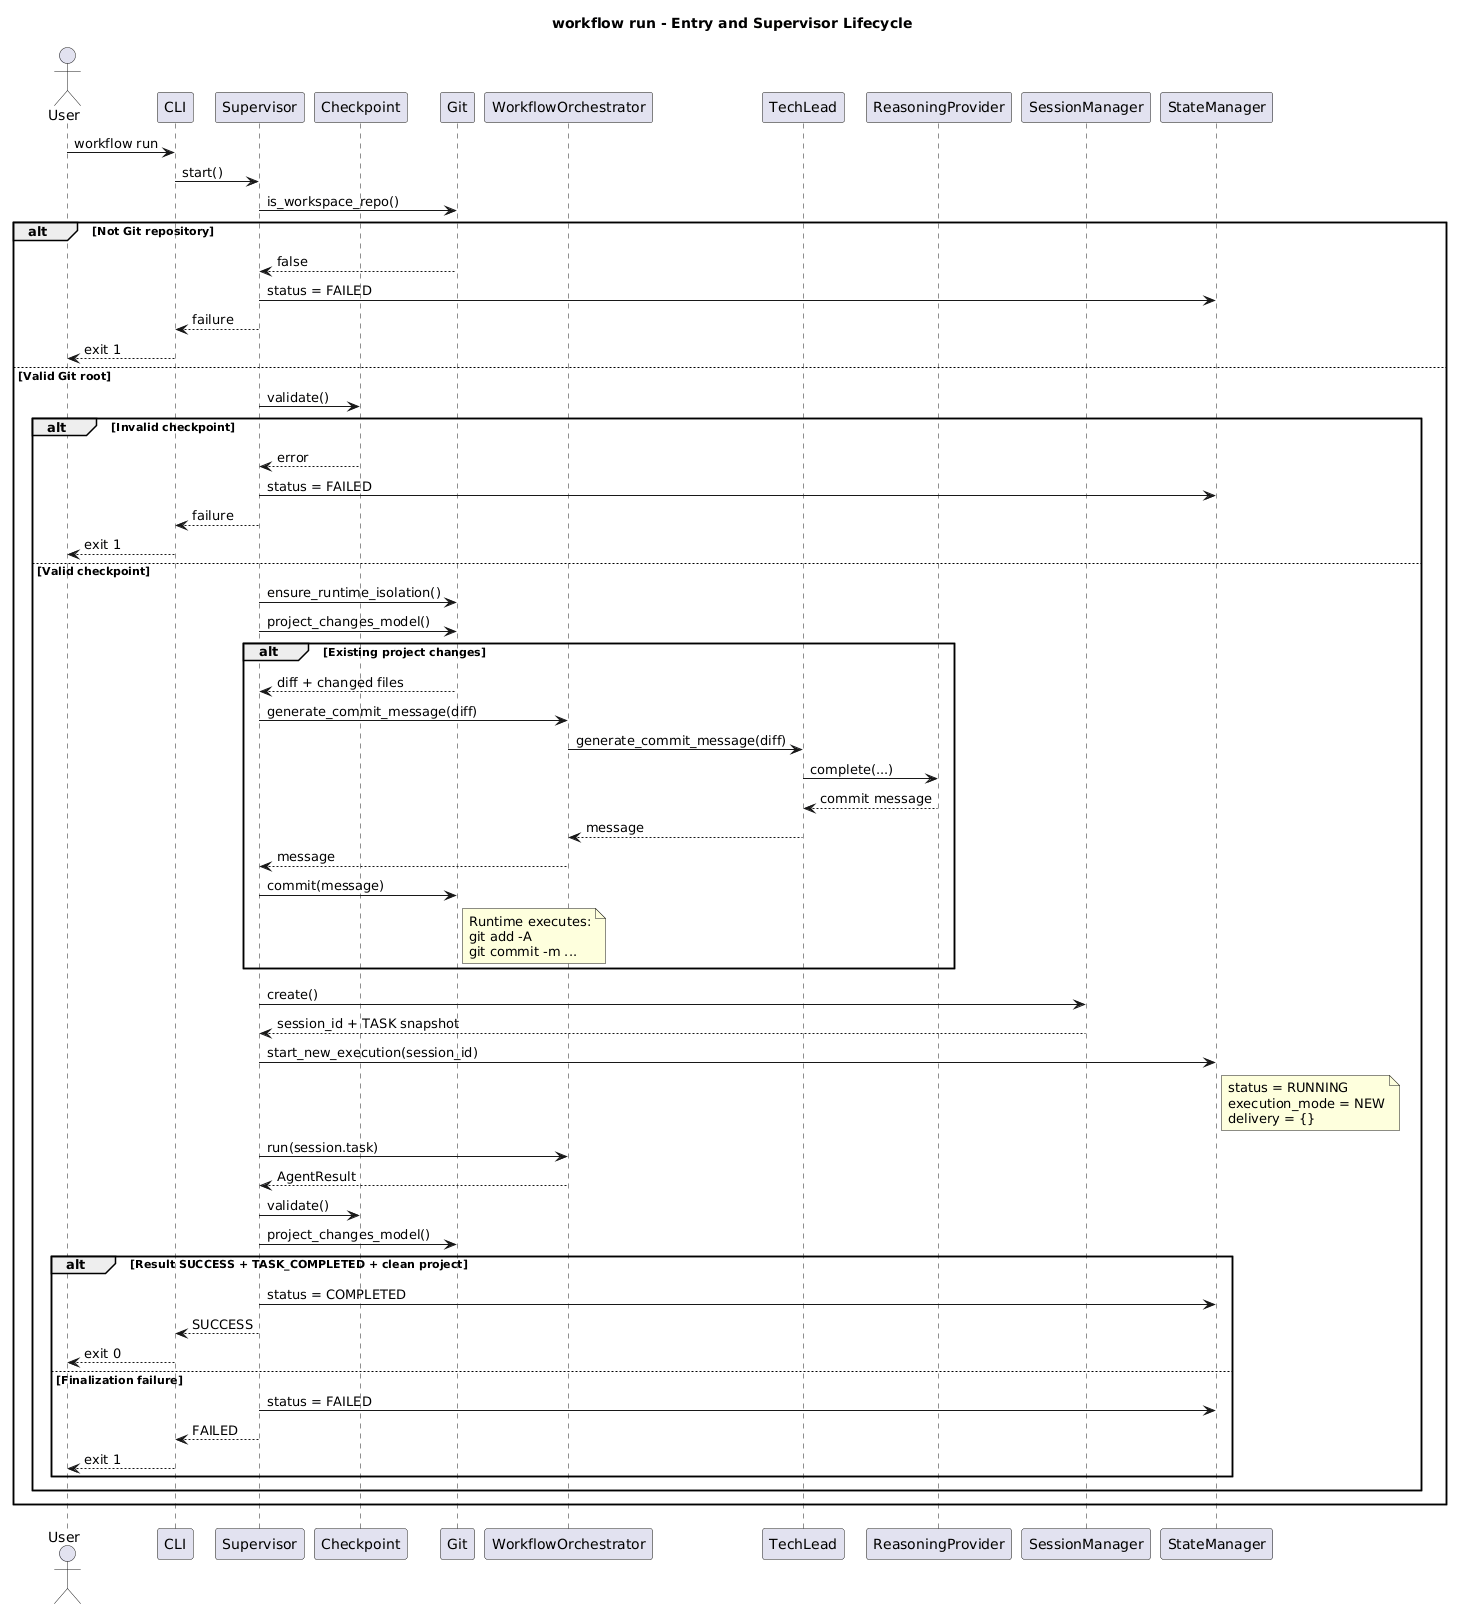

The diagram above was rendered by PlantUML. Its source (embedded in the PNG):
@startuml
title workflow run - Entry and Supervisor Lifecycle

skinparam shadowing false

actor User
participant "CLI" as CLI
participant "Supervisor" as Supervisor
participant "Checkpoint" as Checkpoint
participant "Git" as Git
participant "WorkflowOrchestrator" as Workflow
participant "TechLead" as TechLead
participant "ReasoningProvider" as Reasoning
participant "SessionManager" as Session
participant "StateManager" as State

User -> CLI : workflow run
CLI -> Supervisor : start()

Supervisor -> Git : is_workspace_repo()

alt Not Git repository
    Git --> Supervisor : false
    Supervisor -> State : status = FAILED
    Supervisor --> CLI : failure
    CLI --> User : exit 1
else Valid Git root

    Supervisor -> Checkpoint : validate()

    alt Invalid checkpoint
        Checkpoint --> Supervisor : error
        Supervisor -> State : status = FAILED
        Supervisor --> CLI : failure
        CLI --> User : exit 1
    else Valid checkpoint

        Supervisor -> Git : ensure_runtime_isolation()
        Supervisor -> Git : project_changes_model()

        alt Existing project changes
            Git --> Supervisor : diff + changed files

            Supervisor -> Workflow : generate_commit_message(diff)
            Workflow -> TechLead : generate_commit_message(diff)
            TechLead -> Reasoning : complete(...)
            Reasoning --> TechLead : commit message
            TechLead --> Workflow : message
            Workflow --> Supervisor : message

            Supervisor -> Git : commit(message)
            note right of Git
            Runtime executes:
            git add -A
            git commit -m ...
            end note
        end

        Supervisor -> Session : create()
        Session --> Supervisor : session_id + TASK snapshot

        Supervisor -> State : start_new_execution(session_id)
        note right of State
        status = RUNNING
        execution_mode = NEW
        delivery = {}
        end note

        Supervisor -> Workflow : run(session.task)

        Workflow --> Supervisor : AgentResult

        Supervisor -> Checkpoint : validate()
        Supervisor -> Git : project_changes_model()

        alt Result SUCCESS + TASK_COMPLETED + clean project
            Supervisor -> State : status = COMPLETED
            Supervisor --> CLI : SUCCESS
            CLI --> User : exit 0
        else Finalization failure
            Supervisor -> State : status = FAILED
            Supervisor --> CLI : FAILED
            CLI --> User : exit 1
        end
    end
end
@enduml